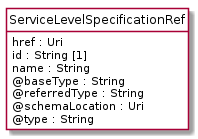

The diagram above was rendered by PlantUML. Its source (embedded in the PNG):
@startuml
hide circle
hide methods
hide stereotype
show <<Enumeration>> stereotype
skinparam class {
   BackgroundColor<<Enumeration>> #E6F5F7
   BackgroundColor<<Ref>> #FFFFE0
   BackgroundColor<<Pivot>> #FFFFFFF
   BackgroundColor<<SimpleType>> #E2F0DA
   BackgroundColor #FCF2E3
}

class ServiceLevelSpecificationRef <<Pivot>> {
    href : Uri
    id : String [1]
    name : String
    @baseType : String
    @referredType : String
    @schemaLocation : Uri
    @type : String
}


@enduml